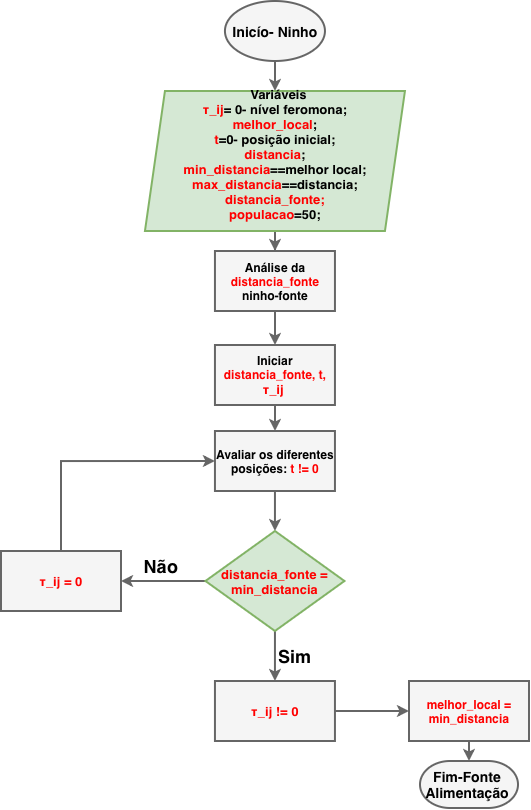

The diagram above was exported from draw.io. Its source (the exported page's mxGraphModel, read from the mxfile embedded in the PNG):
<mxGraphModel dx="-18" dy="781" grid="1" gridSize="10" guides="1" tooltips="1" connect="1" arrows="1" fold="1" page="1" pageScale="1" pageWidth="583" pageHeight="827" math="0" shadow="0">
  <root>
    <mxCell id="0" />
    <mxCell id="1" parent="0" />
    <mxCell id="2" value="" style="edgeStyle=orthogonalEdgeStyle;rounded=0;orthogonalLoop=1;jettySize=auto;html=1;strokeWidth=2;fillColor=#f5f5f5;strokeColor=#666666;fontColor=#FF0000;" edge="1" source="3" target="5" parent="1">
      <mxGeometry relative="1" as="geometry" />
    </mxCell>
    <mxCell id="3" value="&lt;b&gt;&lt;font style=&quot;font-size: 14px; color: rgb(0, 0, 0);&quot;&gt;Inicío- Ninho&lt;/font&gt;&lt;/b&gt;" style="strokeWidth=2;html=1;shape=mxgraph.flowchart.start_1;whiteSpace=wrap;fillColor=#f5f5f5;fontColor=#333333;strokeColor=#666666;" vertex="1" parent="1">
      <mxGeometry x="1413.95" y="10" width="100" height="60" as="geometry" />
    </mxCell>
    <mxCell id="4" value="" style="edgeStyle=orthogonalEdgeStyle;rounded=0;orthogonalLoop=1;jettySize=auto;html=1;strokeWidth=2;fillColor=#f5f5f5;strokeColor=#666666;fontColor=#FF0000;" edge="1" source="5" target="7" parent="1">
      <mxGeometry relative="1" as="geometry" />
    </mxCell>
    <mxCell id="5" value="&lt;b&gt;&lt;font style=&quot;font-size: 13px;&quot;&gt;&amp;nbsp; &amp;nbsp;Variáveis&amp;nbsp;&lt;/font&gt;&lt;/b&gt;&lt;div&gt;&lt;b&gt;&lt;font style=&quot;font-size: 13px;&quot;&gt;&lt;span style=&quot;caret-color: rgb(0, 0, 0);&quot;&gt;&lt;span style=&quot;color: rgb(255, 0, 0);&quot;&gt;τ_ij&lt;/span&gt;= 0- nível feromona;&lt;/span&gt;&lt;br&gt;&lt;/font&gt;&lt;/b&gt;&lt;/div&gt;&lt;div&gt;&lt;span style=&quot;caret-color: rgb(0, 0, 0);&quot;&gt;&lt;b&gt;&lt;font style=&quot;font-size: 13px;&quot;&gt;&lt;span style=&quot;caret-color: rgb(0, 0, 0);&quot;&gt;&lt;span style=&quot;color: rgb(255, 0, 0);&quot;&gt;melhor_local&lt;/span&gt;;&lt;/span&gt;&lt;br&gt;&lt;/font&gt;&lt;/b&gt;&lt;/span&gt;&lt;/div&gt;&lt;div&gt;&lt;span style=&quot;caret-color: rgb(0, 0, 0);&quot;&gt;&lt;span style=&quot;caret-color: rgb(0, 0, 0);&quot;&gt;&lt;b&gt;&lt;font style=&quot;font-size: 13px;&quot;&gt;&lt;span style=&quot;color: rgb(255, 0, 0);&quot;&gt;t&lt;/span&gt;=0- posição inicial;&lt;/font&gt;&lt;/b&gt;&lt;/span&gt;&lt;/span&gt;&lt;/div&gt;&lt;div&gt;&lt;span style=&quot;caret-color: rgb(0, 0, 0);&quot;&gt;&lt;span style=&quot;caret-color: rgb(0, 0, 0);&quot;&gt;&lt;b style=&quot;caret-color: rgb(0, 0, 0);&quot;&gt;&lt;font style=&quot;font-size: 13px;&quot;&gt;&lt;span style=&quot;color: rgb(255, 0, 0);&quot;&gt;distancia&lt;/span&gt;;&lt;/font&gt;&lt;/b&gt;&lt;b&gt;&lt;font style=&quot;font-size: 13px;&quot;&gt;&lt;br&gt;&lt;/font&gt;&lt;/b&gt;&lt;/span&gt;&lt;/span&gt;&lt;/div&gt;&lt;div&gt;&lt;span style=&quot;caret-color: rgb(0, 0, 0);&quot;&gt;&lt;span style=&quot;caret-color: rgb(0, 0, 0);&quot;&gt;&lt;b&gt;&lt;font style=&quot;font-size: 13px;&quot;&gt;&lt;span style=&quot;color: rgb(255, 0, 0);&quot;&gt;min_distancia&lt;/span&gt;==melhor local;&lt;/font&gt;&lt;/b&gt;&lt;/span&gt;&lt;/span&gt;&lt;/div&gt;&lt;div&gt;&lt;span style=&quot;caret-color: rgb(0, 0, 0);&quot;&gt;&lt;span style=&quot;caret-color: rgb(0, 0, 0);&quot;&gt;&lt;b&gt;&lt;font style=&quot;font-size: 13px;&quot;&gt;&lt;span style=&quot;color: rgb(255, 0, 0);&quot;&gt;max_distancia&lt;/span&gt;==distancia;&lt;/font&gt;&lt;/b&gt;&lt;/span&gt;&lt;/span&gt;&lt;/div&gt;&lt;div&gt;&lt;span style=&quot;caret-color: rgb(0, 0, 0);&quot;&gt;&lt;span style=&quot;caret-color: rgb(0, 0, 0); color: rgb(255, 0, 0);&quot;&gt;&lt;b&gt;&lt;font style=&quot;font-size: 13px;&quot;&gt;&lt;span style=&quot;color: light-dark(rgb(255, 0, 0), rgb(255, 144, 144));&quot;&gt;distancia_fonte;&lt;/span&gt;&lt;/font&gt;&lt;/b&gt;&lt;/span&gt;&lt;/span&gt;&lt;/div&gt;&lt;div style=&quot;&quot;&gt;&lt;font size=&quot;2&quot;&gt;&lt;span style=&quot;caret-color: rgb(0, 0, 0);&quot;&gt;&lt;b&gt;&lt;span style=&quot;color: rgb(255, 0, 0);&quot;&gt;populacao&lt;/span&gt;=50;&lt;/b&gt;&lt;/span&gt;&lt;/font&gt;&lt;br&gt;&lt;/div&gt;&lt;div&gt;&lt;b&gt;&lt;br&gt;&lt;/b&gt;&lt;/div&gt;" style="shape=parallelogram;perimeter=parallelogramPerimeter;whiteSpace=wrap;html=1;fixedSize=1;strokeWidth=2;align=center;fillColor=#d5e8d4;strokeColor=#82b366;" vertex="1" parent="1">
      <mxGeometry x="1333.95" y="100" width="260" height="140" as="geometry" />
    </mxCell>
    <mxCell id="6" value="" style="edgeStyle=orthogonalEdgeStyle;rounded=0;orthogonalLoop=1;jettySize=auto;html=1;strokeWidth=2;fillColor=#f5f5f5;strokeColor=#666666;fontColor=#FF0000;" edge="1" source="7" target="9" parent="1">
      <mxGeometry relative="1" as="geometry" />
    </mxCell>
    <mxCell id="7" value="&lt;b style=&quot;color: rgb(0, 0, 0);&quot;&gt;Análise da &lt;/b&gt;&lt;b style=&quot;color: rgb(255, 0, 0);&quot;&gt;distancia_fonte&lt;/b&gt;&lt;b style=&quot;color: rgb(0, 0, 0);&quot;&gt; ninho-fonte&lt;/b&gt;" style="whiteSpace=wrap;html=1;strokeWidth=2;fillColor=#f5f5f5;fontColor=#FF0000;strokeColor=#666666;" vertex="1" parent="1">
      <mxGeometry x="1403.95" y="260" width="120" height="60" as="geometry" />
    </mxCell>
    <mxCell id="8" value="" style="edgeStyle=orthogonalEdgeStyle;rounded=0;orthogonalLoop=1;jettySize=auto;html=1;strokeWidth=2;fillColor=#f5f5f5;strokeColor=#666666;fontColor=#FF0000;" edge="1" source="9" target="11" parent="1">
      <mxGeometry relative="1" as="geometry" />
    </mxCell>
    <mxCell id="9" value="&lt;b style=&quot;color: rgb(0, 0, 0);&quot;&gt;Iniciar &lt;/b&gt;&lt;b style=&quot;color: rgb(255, 0, 0);&quot;&gt;distancia_fonte, t,&lt;/b&gt;&lt;b style=&quot;color: rgb(0, 0, 0);&quot;&gt;&lt;br&gt;&lt;/b&gt;&lt;div&gt;&lt;b style=&quot;color: rgb(0, 0, 0);&quot;&gt;&lt;b style=&quot;caret-color: rgb(0, 0, 0); color: rgb(0, 0, 0);&quot;&gt;&lt;font style=&quot;font-size: 13px;&quot;&gt;&lt;span style=&quot;text-align: left; caret-color: rgb(0, 0, 0);&quot;&gt;&lt;span style=&quot;color: rgb(255, 0, 0);&quot;&gt;τ_ij&lt;/span&gt;&lt;/span&gt;&lt;/font&gt;&lt;/b&gt;&amp;nbsp;&lt;/b&gt;&lt;/div&gt;" style="whiteSpace=wrap;html=1;strokeWidth=2;fillColor=#f5f5f5;fontColor=#FF0000;strokeColor=#666666;" vertex="1" parent="1">
      <mxGeometry x="1403.95" y="354" width="120" height="60" as="geometry" />
    </mxCell>
    <mxCell id="10" style="edgeStyle=orthogonalEdgeStyle;rounded=0;orthogonalLoop=1;jettySize=auto;html=1;exitX=0.5;exitY=1;exitDx=0;exitDy=0;strokeWidth=2;fillColor=#f5f5f5;strokeColor=#666666;fontColor=#FF0000;" edge="1" source="11" target="14" parent="1">
      <mxGeometry relative="1" as="geometry" />
    </mxCell>
    <mxCell id="11" value="&lt;b style=&quot;color: rgb(0, 0, 0);&quot;&gt;Avaliar os diferentes posições:&amp;nbsp;&lt;/b&gt;&lt;b style=&quot;color: rgb(0, 0, 0);&quot;&gt;&lt;b style=&quot;color: rgb(255, 0, 0);&quot;&gt;t != 0&lt;/b&gt;&lt;/b&gt;" style="whiteSpace=wrap;html=1;strokeWidth=2;fillColor=#f5f5f5;fontColor=#FF0000;strokeColor=#666666;" vertex="1" parent="1">
      <mxGeometry x="1403.95" y="440" width="120" height="60" as="geometry" />
    </mxCell>
    <mxCell id="12" value="" style="edgeStyle=orthogonalEdgeStyle;rounded=0;orthogonalLoop=1;jettySize=auto;html=1;strokeWidth=2;fillColor=#f5f5f5;strokeColor=#666666;fontColor=#FF0000;" edge="1" source="14" target="15" parent="1">
      <mxGeometry relative="1" as="geometry" />
    </mxCell>
    <mxCell id="13" style="edgeStyle=orthogonalEdgeStyle;rounded=0;orthogonalLoop=1;jettySize=auto;html=1;exitX=0;exitY=0.5;exitDx=0;exitDy=0;exitPerimeter=0;entryX=1;entryY=0.5;entryDx=0;entryDy=0;strokeWidth=2;fillColor=#f5f5f5;strokeColor=#666666;fontColor=#FF0000;" edge="1" source="14" target="17" parent="1">
      <mxGeometry relative="1" as="geometry" />
    </mxCell>
    <mxCell id="14" value="&lt;b style=&quot;color: rgb(255, 0, 0);&quot;&gt;&lt;font style=&quot;font-size: 13px;&quot;&gt;distancia_fonte =&lt;/font&gt;&lt;/b&gt;&lt;div&gt;&lt;b style=&quot;color: rgb(255, 0, 0);&quot;&gt;&lt;font style=&quot;font-size: 13px;&quot;&gt;min_distancia&lt;/font&gt;&lt;/b&gt;&lt;/div&gt;" style="strokeWidth=2;html=1;shape=mxgraph.flowchart.decision;whiteSpace=wrap;fillColor=#d5e8d4;strokeColor=#82b366;" vertex="1" parent="1">
      <mxGeometry x="1394.45" y="540" width="139" height="100" as="geometry" />
    </mxCell>
    <mxCell id="15" value="&lt;b style=&quot;caret-color: rgb(0, 0, 0); color: rgb(0, 0, 0); font-family: Helvetica; font-size: 12px; font-style: normal; font-variant-caps: normal; letter-spacing: normal; text-align: center; text-indent: 0px; text-transform: none; white-space: normal; word-spacing: 0px; -webkit-text-stroke-width: 0px; text-decoration: none;&quot;&gt;&lt;font style=&quot;font-size: 13px;&quot;&gt;&lt;span style=&quot;caret-color: rgb(0, 0, 0);&quot;&gt;&lt;span style=&quot;color: rgb(255, 0, 0);&quot;&gt;τ_ij != 0&lt;/span&gt;&lt;/span&gt;&lt;/font&gt;&lt;/b&gt;" style="whiteSpace=wrap;html=1;strokeWidth=2;fillColor=#f5f5f5;fontColor=#FF0000;strokeColor=#666666;" vertex="1" parent="1">
      <mxGeometry x="1403.95" y="690" width="120" height="60" as="geometry" />
    </mxCell>
    <mxCell id="16" style="edgeStyle=orthogonalEdgeStyle;rounded=0;orthogonalLoop=1;jettySize=auto;html=1;entryX=0;entryY=0.5;entryDx=0;entryDy=0;strokeWidth=2;fillColor=#f5f5f5;strokeColor=#666666;fontColor=#FF0000;" edge="1" source="17" target="11" parent="1">
      <mxGeometry relative="1" as="geometry">
        <Array as="points">
          <mxPoint x="1250" y="470" />
        </Array>
      </mxGeometry>
    </mxCell>
    <mxCell id="17" value="&lt;b style=&quot;caret-color: rgb(0, 0, 0); color: rgb(0, 0, 0);&quot;&gt;&lt;font style=&quot;font-size: 13px;&quot;&gt;&lt;span style=&quot;caret-color: rgb(0, 0, 0);&quot;&gt;&lt;span style=&quot;color: rgb(255, 0, 0);&quot;&gt;τ_ij = 0&lt;/span&gt;&lt;/span&gt;&lt;/font&gt;&lt;/b&gt;" style="whiteSpace=wrap;html=1;strokeWidth=2;fillColor=#f5f5f5;fontColor=#FF0000;strokeColor=#666666;" vertex="1" parent="1">
      <mxGeometry x="1190" y="560" width="120" height="60" as="geometry" />
    </mxCell>
    <mxCell id="18" value="" style="edgeStyle=orthogonalEdgeStyle;rounded=0;orthogonalLoop=1;jettySize=auto;html=1;strokeWidth=2;fillColor=#f5f5f5;strokeColor=#666666;fontColor=#FF0000;" edge="1" parent="1">
      <mxGeometry relative="1" as="geometry">
        <mxPoint x="1658.0000000000005" y="770" as="targetPoint" />
        <mxPoint x="1658" y="750" as="sourcePoint" />
      </mxGeometry>
    </mxCell>
    <mxCell id="19" value="&lt;b&gt;&lt;font style=&quot;font-size: 14px; color: rgb(0, 0, 0);&quot;&gt;Fim-Fonte&amp;nbsp;&lt;/font&gt;&lt;/b&gt;&lt;div&gt;&lt;b&gt;&lt;font style=&quot;font-size: 14px; color: rgb(0, 0, 0);&quot;&gt;Alimentação&amp;nbsp;&lt;/font&gt;&lt;/b&gt;&lt;/div&gt;" style="strokeWidth=2;html=1;shape=mxgraph.flowchart.terminator;whiteSpace=wrap;fillColor=#f5f5f5;fontColor=#FF0000;strokeColor=#666666;" vertex="1" parent="1">
      <mxGeometry x="1609" y="770" width="98" height="47" as="geometry" />
    </mxCell>
    <mxCell id="20" value="&lt;span style=&quot;color: rgb(0, 0, 0);&quot;&gt;&lt;b&gt;&lt;font style=&quot;font-size: 18px;&quot;&gt;Sim&lt;/font&gt;&lt;/b&gt;&lt;/span&gt;" style="text;html=1;whiteSpace=wrap;strokeColor=none;fillColor=none;align=center;verticalAlign=middle;rounded=0;fontColor=#FF0000;" vertex="1" parent="1">
      <mxGeometry x="1453.95" y="650" width="60" height="30" as="geometry" />
    </mxCell>
    <mxCell id="21" value="&lt;span style=&quot;color: rgb(0, 0, 0);&quot;&gt;&lt;font style=&quot;font-size: 18px;&quot;&gt;&lt;b&gt;Não&lt;/b&gt;&lt;/font&gt;&lt;/span&gt;" style="text;html=1;whiteSpace=wrap;strokeColor=none;fillColor=none;align=center;verticalAlign=middle;rounded=0;fontColor=#FF0000;" vertex="1" parent="1">
      <mxGeometry x="1320" y="560" width="60" height="30" as="geometry" />
    </mxCell>
    <mxCell id="22" value="" style="edgeStyle=orthogonalEdgeStyle;rounded=0;orthogonalLoop=1;jettySize=auto;html=1;strokeWidth=2;fillColor=#f5f5f5;strokeColor=#666666;fontColor=#FF0000;" edge="1" source="15" target="23" parent="1">
      <mxGeometry relative="1" as="geometry">
        <mxPoint x="1521" y="720" as="sourcePoint" />
        <mxPoint x="1598" y="720" as="targetPoint" />
      </mxGeometry>
    </mxCell>
    <mxCell id="23" value="&lt;b style=&quot;color: rgb(255, 0, 0);&quot;&gt;melhor_local = min_distancia&lt;/b&gt;" style="whiteSpace=wrap;html=1;strokeWidth=2;fillColor=#f5f5f5;fontColor=#FF0000;strokeColor=#666666;" vertex="1" parent="1">
      <mxGeometry x="1598" y="690" width="120" height="60" as="geometry" />
    </mxCell>
  </root>
</mxGraphModel>